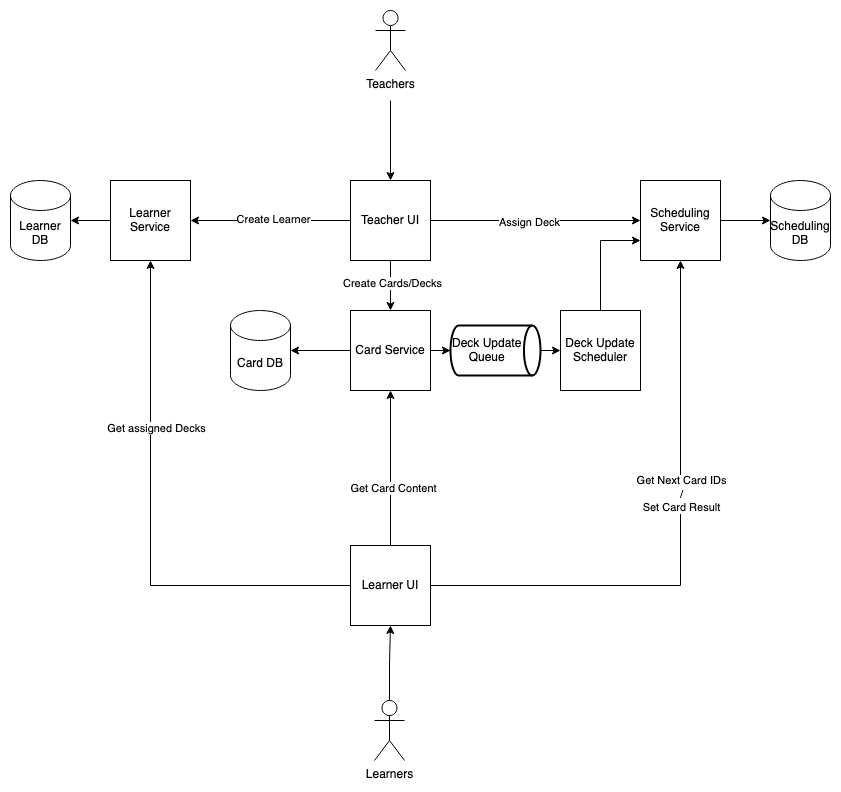

The diagram above was exported from draw.io. Its source (the exported page's mxGraphModel, read from the mxfile embedded in the PNG):
<mxGraphModel dx="2852" dy="1640" grid="1" gridSize="10" guides="1" tooltips="1" connect="1" arrows="1" fold="1" page="1" pageScale="1" pageWidth="827" pageHeight="1169" math="0" shadow="0">
  <root>
    <mxCell id="0" />
    <mxCell id="1" parent="0" />
    <mxCell id="2" style="edgeStyle=orthogonalEdgeStyle;rounded=0;orthogonalLoop=1;jettySize=auto;html=1;entryX=0.5;entryY=1;entryDx=0;entryDy=0;" edge="1" source="8" target="13" parent="1">
      <mxGeometry relative="1" as="geometry" />
    </mxCell>
    <mxCell id="3" value="Get Card Content" style="edgeLabel;html=1;align=center;verticalAlign=middle;resizable=0;points=[];" vertex="1" connectable="0" parent="2">
      <mxGeometry x="-0.2516" y="-2" relative="1" as="geometry">
        <mxPoint as="offset" />
      </mxGeometry>
    </mxCell>
    <mxCell id="4" style="edgeStyle=orthogonalEdgeStyle;rounded=0;orthogonalLoop=1;jettySize=auto;html=1;entryX=0.5;entryY=1;entryDx=0;entryDy=0;" edge="1" source="8" target="28" parent="1">
      <mxGeometry relative="1" as="geometry" />
    </mxCell>
    <mxCell id="5" value="Get assigned Decks" style="edgeLabel;html=1;align=center;verticalAlign=middle;resizable=0;points=[];" vertex="1" connectable="0" parent="4">
      <mxGeometry x="0.3638" y="-5" relative="1" as="geometry">
        <mxPoint as="offset" />
      </mxGeometry>
    </mxCell>
    <mxCell id="6" style="edgeStyle=orthogonalEdgeStyle;rounded=0;orthogonalLoop=1;jettySize=auto;html=1;" edge="1" source="8" target="10" parent="1">
      <mxGeometry relative="1" as="geometry" />
    </mxCell>
    <mxCell id="7" value="&lt;div&gt;Get Next Card IDs&lt;br&gt;/&lt;br&gt;Set Card Result&lt;br&gt;&lt;/div&gt;" style="edgeLabel;html=1;align=center;verticalAlign=middle;resizable=0;points=[];" vertex="1" connectable="0" parent="6">
      <mxGeometry x="0.4549" y="-5" relative="1" as="geometry">
        <mxPoint x="-5" y="76" as="offset" />
      </mxGeometry>
    </mxCell>
    <mxCell id="8" value="Learner UI" style="whiteSpace=wrap;html=1;aspect=fixed;" vertex="1" parent="1">
      <mxGeometry x="360" y="555" width="80" height="80" as="geometry" />
    </mxCell>
    <mxCell id="9" style="edgeStyle=orthogonalEdgeStyle;rounded=0;orthogonalLoop=1;jettySize=auto;html=1;" edge="1" source="10" target="26" parent="1">
      <mxGeometry relative="1" as="geometry" />
    </mxCell>
    <mxCell id="10" value="Scheduling Service" style="whiteSpace=wrap;html=1;aspect=fixed;" vertex="1" parent="1">
      <mxGeometry x="650" y="190" width="80" height="80" as="geometry" />
    </mxCell>
    <mxCell id="11" style="edgeStyle=orthogonalEdgeStyle;rounded=0;orthogonalLoop=1;jettySize=auto;html=1;entryX=1;entryY=0.5;entryDx=0;entryDy=0;entryPerimeter=0;" edge="1" source="13" target="25" parent="1">
      <mxGeometry relative="1" as="geometry" />
    </mxCell>
    <mxCell id="12" style="edgeStyle=orthogonalEdgeStyle;rounded=0;orthogonalLoop=1;jettySize=auto;html=1;entryX=0;entryY=0.5;entryDx=0;entryDy=0;entryPerimeter=0;" edge="1" source="13" target="31" parent="1">
      <mxGeometry relative="1" as="geometry" />
    </mxCell>
    <mxCell id="13" value="&lt;div&gt;Card Service&lt;/div&gt;" style="whiteSpace=wrap;html=1;aspect=fixed;" vertex="1" parent="1">
      <mxGeometry x="360" y="320" width="80" height="80" as="geometry" />
    </mxCell>
    <mxCell id="14" style="edgeStyle=orthogonalEdgeStyle;rounded=0;orthogonalLoop=1;jettySize=auto;html=1;" edge="1" source="20" target="28" parent="1">
      <mxGeometry relative="1" as="geometry" />
    </mxCell>
    <mxCell id="15" value="Create Learner" style="edgeLabel;html=1;align=center;verticalAlign=middle;resizable=0;points=[];" vertex="1" connectable="0" parent="14">
      <mxGeometry x="-0.025" y="-2" relative="1" as="geometry">
        <mxPoint as="offset" />
      </mxGeometry>
    </mxCell>
    <mxCell id="16" style="edgeStyle=orthogonalEdgeStyle;rounded=0;orthogonalLoop=1;jettySize=auto;html=1;entryX=0.5;entryY=0;entryDx=0;entryDy=0;" edge="1" source="20" target="13" parent="1">
      <mxGeometry relative="1" as="geometry" />
    </mxCell>
    <mxCell id="17" value="Create Cards/Decks" style="edgeLabel;html=1;align=center;verticalAlign=middle;resizable=0;points=[];" vertex="1" connectable="0" parent="16">
      <mxGeometry x="-0.16" y="1" relative="1" as="geometry">
        <mxPoint as="offset" />
      </mxGeometry>
    </mxCell>
    <mxCell id="18" style="edgeStyle=orthogonalEdgeStyle;rounded=0;orthogonalLoop=1;jettySize=auto;html=1;entryX=0;entryY=0.5;entryDx=0;entryDy=0;" edge="1" source="20" target="10" parent="1">
      <mxGeometry relative="1" as="geometry" />
    </mxCell>
    <mxCell id="19" value="Assign Deck" style="edgeLabel;html=1;align=center;verticalAlign=middle;resizable=0;points=[];" vertex="1" connectable="0" parent="18">
      <mxGeometry x="-0.0667" y="-1" relative="1" as="geometry">
        <mxPoint as="offset" />
      </mxGeometry>
    </mxCell>
    <mxCell id="20" value="&lt;div&gt;Teacher UI&lt;/div&gt;" style="whiteSpace=wrap;html=1;aspect=fixed;" vertex="1" parent="1">
      <mxGeometry x="360" y="190" width="80" height="80" as="geometry" />
    </mxCell>
    <mxCell id="21" style="edgeStyle=orthogonalEdgeStyle;rounded=0;orthogonalLoop=1;jettySize=auto;html=1;entryX=0.5;entryY=1;entryDx=0;entryDy=0;" edge="1" source="22" target="8" parent="1">
      <mxGeometry relative="1" as="geometry" />
    </mxCell>
    <mxCell id="22" value="&lt;div&gt;Learners&lt;/div&gt;" style="shape=umlActor;verticalLabelPosition=bottom;verticalAlign=top;html=1;outlineConnect=0;" vertex="1" parent="1">
      <mxGeometry x="384" y="710" width="30" height="60" as="geometry" />
    </mxCell>
    <mxCell id="23" style="edgeStyle=orthogonalEdgeStyle;rounded=0;orthogonalLoop=1;jettySize=auto;html=1;entryX=0.5;entryY=0;entryDx=0;entryDy=0;" edge="1" target="20" parent="1">
      <mxGeometry relative="1" as="geometry">
        <mxPoint x="400" y="110" as="sourcePoint" />
      </mxGeometry>
    </mxCell>
    <mxCell id="24" value="&lt;div&gt;Teachers&lt;/div&gt;" style="shape=umlActor;verticalLabelPosition=bottom;verticalAlign=top;html=1;outlineConnect=0;" vertex="1" parent="1">
      <mxGeometry x="385" y="20" width="30" height="60" as="geometry" />
    </mxCell>
    <mxCell id="25" value="Card DB" style="shape=cylinder3;whiteSpace=wrap;html=1;boundedLbl=1;backgroundOutline=1;size=15;" vertex="1" parent="1">
      <mxGeometry x="240" y="320" width="60" height="80" as="geometry" />
    </mxCell>
    <mxCell id="26" value="Scheduling DB" style="shape=cylinder3;whiteSpace=wrap;html=1;boundedLbl=1;backgroundOutline=1;size=15;" vertex="1" parent="1">
      <mxGeometry x="780" y="190" width="60" height="80" as="geometry" />
    </mxCell>
    <mxCell id="27" style="edgeStyle=orthogonalEdgeStyle;rounded=0;orthogonalLoop=1;jettySize=auto;html=1;" edge="1" source="28" target="29" parent="1">
      <mxGeometry relative="1" as="geometry" />
    </mxCell>
    <mxCell id="28" value="&lt;div&gt;Learner Service&lt;/div&gt;" style="whiteSpace=wrap;html=1;aspect=fixed;" vertex="1" parent="1">
      <mxGeometry x="120" y="190" width="80" height="80" as="geometry" />
    </mxCell>
    <mxCell id="29" value="Learner DB" style="shape=cylinder3;whiteSpace=wrap;html=1;boundedLbl=1;backgroundOutline=1;size=15;" vertex="1" parent="1">
      <mxGeometry x="20" y="190" width="60" height="80" as="geometry" />
    </mxCell>
    <mxCell id="30" style="edgeStyle=orthogonalEdgeStyle;rounded=0;orthogonalLoop=1;jettySize=auto;html=1;exitX=1;exitY=0.5;exitDx=0;exitDy=0;exitPerimeter=0;entryX=0;entryY=0.5;entryDx=0;entryDy=0;" edge="1" source="31" target="33" parent="1">
      <mxGeometry relative="1" as="geometry" />
    </mxCell>
    <mxCell id="31" value="&lt;div&gt;Deck Update&amp;nbsp;&amp;nbsp;&amp;nbsp;&amp;nbsp;&amp;nbsp; &lt;br&gt;&lt;/div&gt;&lt;div&gt;Queue&amp;nbsp;&amp;nbsp;&amp;nbsp;&amp;nbsp;&amp;nbsp; &lt;br&gt;&lt;/div&gt;" style="strokeWidth=2;html=1;shape=mxgraph.flowchart.direct_data;whiteSpace=wrap;" vertex="1" parent="1">
      <mxGeometry x="460" y="335" width="90" height="50" as="geometry" />
    </mxCell>
    <mxCell id="32" style="edgeStyle=orthogonalEdgeStyle;rounded=0;orthogonalLoop=1;jettySize=auto;html=1;entryX=0;entryY=0.75;entryDx=0;entryDy=0;" edge="1" source="33" target="10" parent="1">
      <mxGeometry relative="1" as="geometry" />
    </mxCell>
    <mxCell id="33" value="Deck Update Scheduler" style="whiteSpace=wrap;html=1;aspect=fixed;" vertex="1" parent="1">
      <mxGeometry x="570" y="320" width="80" height="80" as="geometry" />
    </mxCell>
  </root>
</mxGraphModel>